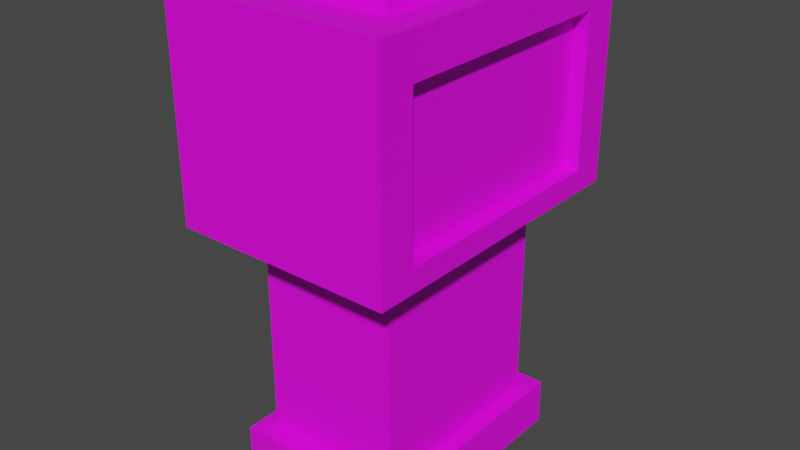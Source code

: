 # Source: gaspump_blend.blend  (saved by Blender 2.80.75; exported with 4.5.12 LTS)
import bpy
from mathutils import Matrix  # noqa: F401  (used for matrix-valued properties, if any)

bpy.ops.wm.read_factory_settings(use_empty=True)
scene = bpy.context.scene
scene.name = 'Scene'

# ---- collections
col_collection = bpy.data.collections.new('Collection'); scene.collection.children.link(col_collection)

# ---- images (referenced by path relative to the original .blend; pixels are not part of the script)
import os
ASSET_DIR = os.environ.get("B2B_ASSET_DIR", "")  # directory of the original .blend (textures are referenced by path, not embedded)
HERE = os.path.dirname(os.path.abspath(__file__))  # packed textures are extracted next to this script under _unpacked/

def load_image(name, relpath, width, height, colorspace="sRGB"):
    """Load a texture the original file referenced (path relative to the .blend, or extracted next to this script)."""
    p = next((c for c in (os.path.join(HERE, relpath), os.path.join(ASSET_DIR, relpath)) if relpath and os.path.exists(c)), "")
    if p:
        img = bpy.data.images.load(p, check_existing=True)
        img.name = name
    else:  # same state as the original file: an image datablock whose file is absent (Cycles renders it pink)
        img = bpy.data.images.new(name, width, height)
        img.source = "FILE"
        img.filepath = "//" + (relpath or name)
    img.colorspace_settings.name = colorspace
    return img
img_gaspumptex_png = load_image('gasPumpTex.png', 'gasPumpTex.png', 1024, 1024, 'sRGB')

# ---- materials (node trees are filled in below, after node groups)
mat_gaspumpmat = bpy.data.materials.new('GaspumpMat')
mat_gaspumpmat.use_transparent_shadow = False

# ---- material node trees
mat_gaspumpmat.use_nodes = True; mat_gaspumpmat.node_tree.nodes.clear()
_N = mat_gaspumpmat.node_tree.nodes; _L = mat_gaspumpmat.node_tree.links
n0 = _N.new('ShaderNodeOutputMaterial'); n0.name = 'Material Output'; n0.location = (300, 300)
n1 = _N.new('ShaderNodeBsdfPrincipled'); n1.name = 'Principled BSDF'; n1.location = (10, 300)
n1.distribution = 'GGX'
n1.subsurface_method = 'BURLEY'
n1.inputs[3].default_value = 1.45
n1.inputs[27].default_value = (0.0, 0.0, 0.0, 1.0)
n1.inputs[28].default_value = 1.0
n2 = _N.new('ShaderNodeTexImage'); n2.name = 'Image Texture'; n2.location = (-280, 280)
n2.image = img_gaspumptex_png
_L.new(n1.outputs[0], n0.inputs[0])
_L.new(n2.outputs[0], n1.inputs[0])
n0.is_active_output = True

# ---- world
world_world = bpy.data.worlds.new('World'); scene.world = world_world
world_world.use_nodes = True; world_world.node_tree.nodes.clear()
_N = world_world.node_tree.nodes; _L = world_world.node_tree.links
n0 = _N.new('ShaderNodeOutputWorld'); n0.name = 'World Output'; n0.location = (300, 300)
n1 = _N.new('ShaderNodeBackground'); n1.name = 'Background'; n1.location = (10, 300)
n1.inputs[0].default_value = (0.05088, 0.05088, 0.05088, 1.0)
_L.new(n1.outputs[0], n0.inputs[0])
n0.is_active_output = True
world_world.color = (0.05088, 0.05088, 0.05088)
world_world.use_sun_shadow = False
world_world.sun_shadow_jitter_overblur = 0.0

# ---- meshes
me_cube_001 = bpy.data.meshes.new('Cube.001')
me_cube_001.from_pydata([(-0.8916, -1.0, -1.0), (-0.8916, -1.0, 1.0), (-0.8916, 1.0, -1.0), (-0.8916, 1.0, 1.0), (0.8916, -1.0, -1.0), (0.8916, -1.0, 1.0), (0.8916, 1.0, -1.0), (0.8916, 1.0, 1.0), (-0.7342, -0.8234, 1.0), (-0.7342, 0.8234, 1.0), (0.7342, 0.8234, 1.0), (0.7342, -0.8234, 1.0), (-0.7342, -0.8234, 10.58), (-0.7342, 0.8234, 10.58), (0.7342, 0.8234, 10.58), (0.7342, -0.8234, 10.58), (0.9836, -0.9804, 11.4), (0.9836, 0.9804, 11.4), (0.9836, -0.9804, 17.74), (0.9836, 0.9804, 17.74), (-1.139, -1.277, 10.44), (-1.139, 1.277, 10.44), (1.139, 1.277, 10.44), (1.139, -1.277, 10.44), (1.139, 0.9804, 17.74), (1.139, -0.9804, 17.74), (1.139, -0.9804, 11.4), (1.139, 0.9804, 11.4), (-0.7342, -0.8234, 19.35), (-0.7342, 0.8234, 19.35), (0.7342, 0.8234, 19.35), (0.7342, -0.8234, 19.35), (1.139, -1.277, 19.49), (-1.139, -1.277, 19.49), (-1.139, -1.277, 18.7), (-1.139, 1.277, 18.7), (1.139, 1.277, 18.7), (1.139, -1.277, 18.7), (-1.139, 1.277, 19.49), (1.139, 1.277, 19.49), (-0.7342, -0.8234, 19.98), (-0.7342, 0.8234, 19.98), (0.7342, 0.8234, 19.98), (0.7342, -0.8234, 19.98), (0.9836, 0.0, 11.4), (0.9836, -0.9804, 14.57), (0.9836, 0.9804, 14.57), (0.9836, 0.0, 17.74), (0.9836, 0.0, 14.57), (0.9836, -0.4902, 11.4), (0.9836, -0.9804, 12.99), (0.9836, 0.9804, 12.99), (0.9836, -0.4902, 17.74), (0.9836, 0.4902, 11.4), (0.9836, -0.9804, 16.16), (0.9836, 0.9804, 16.16), (0.9836, 0.4902, 17.74), (0.9836, 0.0, 16.16), (0.9836, 0.0, 12.99), (0.9836, -0.4902, 14.57), (0.9836, 0.4902, 14.57), (0.9836, 0.4902, 12.99), (0.9836, -0.4902, 12.99), (0.9836, -0.4902, 16.16), (0.9836, 0.4902, 16.16), (0.9836, -0.7353, 11.4), (0.9836, -0.9804, 12.2), (0.9836, 0.9804, 12.2), (0.9836, -0.7353, 17.74), (0.9836, 0.2451, 11.4), (0.9836, -0.9804, 15.36), (0.9836, 0.9804, 15.36), (0.9836, 0.2451, 17.74), (0.9836, 0.0, 16.95), (0.9836, 0.0, 13.78), (0.9836, -0.7353, 14.57), (0.9836, 0.2451, 14.57), (0.9836, -0.2451, 11.4), (0.9836, -0.9804, 13.78), (0.9836, 0.9804, 13.78), (0.9836, -0.2451, 17.74), (0.9836, 0.7353, 11.4), (0.9836, -0.9804, 16.95), (0.9836, 0.9804, 16.95), (0.9836, 0.7353, 17.74), (0.9836, 0.0, 15.36), (0.9836, 0.0, 12.2), (0.9836, -0.2451, 14.57), (0.9836, 0.7353, 14.57), (0.9836, 0.4902, 13.78), (0.9836, 0.4902, 12.2), (0.9836, 0.2451, 12.99), (0.9836, 0.7353, 12.99), (0.9836, -0.4902, 13.78), (0.9836, -0.4902, 12.2), (0.9836, -0.7353, 12.99), (0.9836, -0.2451, 12.99), (0.9836, -0.4902, 16.95), (0.9836, -0.4902, 15.36), (0.9836, -0.7353, 16.16), (0.9836, -0.2451, 16.16), (0.9836, 0.4902, 16.95), (0.9836, 0.4902, 15.36), (0.9836, 0.2451, 16.16), (0.9836, 0.7353, 16.16), (0.9836, 0.7353, 15.36), (0.9836, 0.2451, 15.36), (0.9836, 0.2451, 16.95), (0.9836, -0.2451, 15.36), (0.9836, -0.7353, 15.36), (0.9836, -0.7353, 16.95), (0.9836, -0.2451, 12.2), (0.9836, -0.7353, 12.2), (0.9836, -0.7353, 13.78), (0.9836, 0.7353, 12.2), (0.9836, 0.2451, 12.2), (0.9836, 0.2451, 13.78), (0.9836, 0.7353, 13.78), (0.9836, -0.2451, 13.78), (0.9836, -0.2451, 16.95), (0.9836, 0.7353, 16.95)], [], [(0, 1, 3, 2), (2, 3, 7, 6), (6, 7, 5, 4), (4, 5, 1, 0), (2, 6, 4, 0), (3, 1, 8, 9), (8, 11, 15, 12), (1, 5, 11, 8), (7, 3, 9, 10), (5, 7, 10, 11), (120, 83, 19, 84), (10, 9, 13, 14), (11, 10, 14, 15), (9, 8, 12, 13), (22, 36, 24, 27), (13, 12, 20, 21), (37, 23, 26, 25), (15, 14, 22, 23), (36, 37, 25, 24), (25, 26, 16, 66, 50, 78, 45, 70, 54, 82, 18), (20, 23, 37, 34), (21, 20, 34, 35), (12, 15, 23, 20), (14, 13, 21, 22), (23, 22, 27, 26), (22, 21, 35, 36), (29, 30, 39, 38), (31, 30, 42, 43), (31, 28, 33, 32), (37, 36, 39, 32), (35, 34, 33, 38), (34, 37, 32, 33), (36, 35, 38, 39), (30, 31, 32, 39), (28, 29, 38, 33), (24, 25, 18, 68, 52, 80, 47, 72, 56, 84, 19), (26, 27, 17, 81, 53, 69, 44, 77, 49, 65, 16), (27, 24, 19, 83, 55, 71, 46, 79, 51, 67, 17), (42, 41, 40, 43), (29, 28, 40, 41), (28, 31, 43, 40), (30, 29, 41, 42), (119, 73, 47, 80), (118, 74, 48, 87), (117, 79, 46, 88), (116, 89, 60, 76), (115, 90, 61, 91), (114, 67, 51, 92), (113, 93, 59, 75), (112, 94, 62, 95), (111, 86, 58, 96), (110, 97, 52, 68), (109, 98, 63, 99), (108, 85, 57, 100), (107, 101, 56, 72), (106, 102, 64, 103), (105, 71, 55, 104), (102, 105, 104, 64), (60, 88, 105, 102), (88, 46, 71, 105), (85, 106, 103, 57), (48, 76, 106, 85), (76, 60, 102, 106), (73, 107, 72, 47), (57, 103, 107, 73), (103, 64, 101, 107), (98, 108, 100, 63), (59, 87, 108, 98), (87, 48, 85, 108), (70, 109, 99, 54), (45, 75, 109, 70), (75, 59, 98, 109), (82, 110, 68, 18), (54, 99, 110, 82), (99, 63, 97, 110), (94, 111, 96, 62), (49, 77, 111, 94), (77, 44, 86, 111), (66, 112, 95, 50), (16, 65, 112, 66), (65, 49, 94, 112), (78, 113, 75, 45), (50, 95, 113, 78), (95, 62, 93, 113), (90, 114, 92, 61), (53, 81, 114, 90), (81, 17, 67, 114), (86, 115, 91, 58), (44, 69, 115, 86), (69, 53, 90, 115), (74, 116, 76, 48), (58, 91, 116, 74), (91, 61, 89, 116), (89, 117, 88, 60), (61, 92, 117, 89), (92, 51, 79, 117), (93, 118, 87, 59), (62, 96, 118, 93), (96, 58, 74, 118), (97, 119, 80, 52), (63, 100, 119, 97), (100, 57, 73, 119), (101, 120, 84, 56), (64, 104, 120, 101), (104, 55, 83, 120)])
_uv = me_cube_001.uv_layers.new(name='UVMap')
_uv.uv.foreach_set('vector', [0.3337, 0.3435, 0.3101, 0.3435, 0.3101, 0.3191, 0.3337, 0.3191, 0.2728, 0.3396, 0.2728, 0.364, 0.2517, 0.364, 0.2517, 0.3396, 0.2755, 0.3359, 0.2519, 0.3359, 0.2519, 0.3115, 0.2755, 0.3115, 0.3371, 0.3435, 0.3371, 0.3191, 0.3582, 0.3191, 0.3582, 0.3435, 0.2262, 0.3718, 0.2051, 0.3718, 0.2051, 0.3474, 0.2262, 0.3474, 0.3099, 0.3716, 0.3099, 0.3472, 0.3117, 0.3493, 0.3117, 0.3694, 0.431, 0.835, 0.4045, 0.835, 0.4045, 0.6565, 0.431, 0.6565, 0.3099, 0.3472, 0.331, 0.3472, 0.3291, 0.3493, 0.3117, 0.3493, 0.331, 0.3716, 0.3099, 0.3716, 0.3117, 0.3694, 0.3291, 0.3694, 0.331, 0.3472, 0.331, 0.3716, 0.3291, 0.3694, 0.3291, 0.3493, 0.1563, 0.2162, 0.1596, 0.2162, 0.1596, 0.2273, 0.1563, 0.2273, 0.4615, 0.835, 0.435, 0.835, 0.435, 0.6565, 0.4615, 0.6565, 0.3706, 0.6565, 0.4003, 0.6565, 0.4003, 0.835, 0.3706, 0.835, 0.3365, 0.6565, 0.3662, 0.6565, 0.3662, 0.835, 0.3365, 0.835, 0.2364, 0.6557, 0.2364, 0.8095, 0.231, 0.7917, 0.231, 0.6736, 0.2974, 0.8489, 0.2974, 0.8796, 0.2901, 0.888, 0.2901, 0.8404, 0.1903, 0.8095, 0.1903, 0.6557, 0.1957, 0.6736, 0.1957, 0.7917, 0.3239, 0.8796, 0.3239, 0.8489, 0.3312, 0.8404, 0.3312, 0.888, 0.2364, 0.8095, 0.1903, 0.8095, 0.1957, 0.7917, 0.231, 0.7917, 0.228, 0.8457, 0.228, 0.9638, 0.2252, 0.9638, 0.2252, 0.949, 0.2252, 0.9342, 0.2252, 0.9195, 0.2252, 0.9047, 0.2252, 0.89, 0.2252, 0.8752, 0.2252, 0.8605, 0.2252, 0.8457, 0.284, 0.8242, 0.2429, 0.8242, 0.2429, 0.6704, 0.284, 0.6704, 0.1834, 0.8242, 0.1374, 0.8242, 0.1374, 0.6704, 0.1834, 0.6704, 0.2974, 0.8796, 0.3239, 0.8796, 0.3312, 0.888, 0.2901, 0.888, 0.3239, 0.8489, 0.2974, 0.8489, 0.2901, 0.8404, 0.3312, 0.8404, 0.1903, 0.6557, 0.2364, 0.6557, 0.231, 0.6736, 0.1957, 0.6736, 0.3312, 0.8242, 0.2901, 0.8242, 0.2901, 0.6704, 0.3312, 0.6704, 0.1849, 0.8796, 0.2114, 0.8796, 0.2187, 0.888, 0.1776, 0.888, 0.2114, 0.8489, 0.2114, 0.8796, 0.2114, 0.8796, 0.2114, 0.8489, 0.2114, 0.8489, 0.1849, 0.8489, 0.1776, 0.8404, 0.2187, 0.8404, 0.1903, 0.8095, 0.2364, 0.8095, 0.2364, 0.8242, 0.1903, 0.8242, 0.1834, 0.6704, 0.1374, 0.6704, 0.1374, 0.6557, 0.1834, 0.6557, 0.284, 0.6704, 0.2429, 0.6704, 0.2429, 0.6557, 0.284, 0.6557, 0.3312, 0.6704, 0.2901, 0.6704, 0.2901, 0.6557, 0.3312, 0.6557, 0.2114, 0.8796, 0.2114, 0.8489, 0.2187, 0.8404, 0.2187, 0.888, 0.1849, 0.8489, 0.1849, 0.8796, 0.1776, 0.888, 0.1776, 0.8404, 0.2312, 0.8396, 0.2312, 0.8761, 0.2284, 0.8761, 0.2284, 0.8716, 0.2284, 0.867, 0.2284, 0.8624, 0.2284, 0.8579, 0.2284, 0.8533, 0.2284, 0.8487, 0.2284, 0.8442, 0.2284, 0.8396, 0.2345, 0.8396, 0.2345, 0.8761, 0.2317, 0.8761, 0.2317, 0.8716, 0.2317, 0.867, 0.2317, 0.8624, 0.2317, 0.8579, 0.2317, 0.8533, 0.2317, 0.8487, 0.2317, 0.8442, 0.2317, 0.8396, 0.222, 0.9638, 0.222, 0.8457, 0.2248, 0.8457, 0.2248, 0.8605, 0.2248, 0.8752, 0.2248, 0.89, 0.2248, 0.9047, 0.2248, 0.9195, 0.2248, 0.9342, 0.2248, 0.949, 0.2248, 0.9638, 0.7454, 0.8396, 0.7189, 0.8396, 0.7189, 0.8089, 0.7454, 0.8089, 0.1849, 0.8796, 0.1849, 0.8489, 0.1849, 0.8489, 0.1849, 0.8796, 0.1849, 0.8489, 0.2114, 0.8489, 0.2114, 0.8489, 0.1849, 0.8489, 0.2114, 0.8796, 0.1849, 0.8796, 0.1849, 0.8796, 0.2114, 0.8796, 0.1429, 0.2162, 0.1462, 0.2162, 0.1462, 0.2273, 0.1429, 0.2273, 0.1429, 0.1716, 0.1462, 0.1716, 0.1462, 0.1827, 0.1429, 0.1827, 0.1563, 0.1716, 0.1596, 0.1716, 0.1596, 0.1827, 0.1563, 0.1827, 0.1496, 0.1716, 0.1529, 0.1716, 0.1529, 0.1827, 0.1496, 0.1827, 0.1496, 0.1493, 0.1529, 0.1493, 0.1529, 0.1604, 0.1496, 0.1604, 0.1563, 0.1493, 0.1596, 0.1493, 0.1596, 0.1604, 0.1563, 0.1604, 0.1362, 0.1716, 0.1396, 0.1716, 0.1396, 0.1827, 0.1362, 0.1827, 0.4225, 0.3769, 0.4251, 0.3769, 0.4251, 0.3855, 0.4225, 0.3855, 0.1429, 0.1493, 0.1462, 0.1493, 0.1462, 0.1604, 0.1429, 0.1604, 0.1362, 0.2162, 0.1396, 0.2162, 0.1396, 0.2273, 0.1362, 0.2273, 0.4225, 0.4113, 0.4251, 0.4113, 0.4251, 0.4199, 0.4225, 0.4199, 0.1429, 0.1939, 0.1462, 0.1939, 0.1462, 0.205, 0.1429, 0.205, 0.1496, 0.2162, 0.1529, 0.2162, 0.1529, 0.2273, 0.1496, 0.2273, 0.4328, 0.4113, 0.4354, 0.4113, 0.4354, 0.4199, 0.4328, 0.4199, 0.1563, 0.1939, 0.1596, 0.1939, 0.1596, 0.205, 0.1563, 0.205, 0.4354, 0.4113, 0.438, 0.4113, 0.438, 0.4199, 0.4354, 0.4199, 0.4354, 0.4027, 0.438, 0.4027, 0.438, 0.4113, 0.4354, 0.4113, 0.1563, 0.1827, 0.1596, 0.1827, 0.1596, 0.1939, 0.1563, 0.1939, 0.4302, 0.4113, 0.4328, 0.4113, 0.4328, 0.4199, 0.4302, 0.4199, 0.4302, 0.4027, 0.4328, 0.4027, 0.4328, 0.4113, 0.4302, 0.4113, 0.1496, 0.1827, 0.1529, 0.1827, 0.1529, 0.1939, 0.1496, 0.1939, 0.1462, 0.2162, 0.1496, 0.2162, 0.1496, 0.2273, 0.1462, 0.2273, 0.1462, 0.205, 0.1496, 0.205, 0.1496, 0.2162, 0.1462, 0.2162, 0.4328, 0.4199, 0.4354, 0.4199, 0.4354, 0.4285, 0.4328, 0.4285, 0.1396, 0.1939, 0.1429, 0.1939, 0.1429, 0.205, 0.1396, 0.205, 0.1396, 0.1827, 0.1429, 0.1827, 0.1429, 0.1939, 0.1396, 0.1939, 0.1429, 0.1827, 0.1462, 0.1827, 0.1462, 0.1939, 0.1429, 0.1939, 0.1329, 0.1939, 0.1362, 0.1939, 0.1362, 0.205, 0.1329, 0.205, 0.1329, 0.1827, 0.1362, 0.1827, 0.1362, 0.1939, 0.1329, 0.1939, 0.4225, 0.4027, 0.4251, 0.4027, 0.4251, 0.4113, 0.4225, 0.4113, 0.1329, 0.2162, 0.1362, 0.2162, 0.1362, 0.2273, 0.1329, 0.2273, 0.1329, 0.205, 0.1362, 0.205, 0.1362, 0.2162, 0.1329, 0.2162, 0.4225, 0.4199, 0.4251, 0.4199, 0.4251, 0.4285, 0.4225, 0.4285, 0.4251, 0.3769, 0.4277, 0.3769, 0.4277, 0.3855, 0.4251, 0.3855, 0.1396, 0.1381, 0.1429, 0.1381, 0.1429, 0.1493, 0.1396, 0.1493, 0.1429, 0.1381, 0.1462, 0.1381, 0.1462, 0.1493, 0.1429, 0.1493, 0.1329, 0.1493, 0.1362, 0.1493, 0.1362, 0.1604, 0.1329, 0.1604, 0.1329, 0.1381, 0.1362, 0.1381, 0.1362, 0.1493, 0.1329, 0.1493, 0.1362, 0.1381, 0.1396, 0.1381, 0.1396, 0.1493, 0.1362, 0.1493, 0.1329, 0.1716, 0.1362, 0.1716, 0.1362, 0.1827, 0.1329, 0.1827, 0.1329, 0.1604, 0.1362, 0.1604, 0.1362, 0.1716, 0.1329, 0.1716, 0.1362, 0.1604, 0.1396, 0.1604, 0.1396, 0.1716, 0.1362, 0.1716, 0.4354, 0.3769, 0.438, 0.3769, 0.438, 0.3855, 0.4354, 0.3855, 0.1529, 0.1381, 0.1563, 0.1381, 0.1563, 0.1493, 0.1529, 0.1493, 0.1563, 0.1381, 0.1596, 0.1381, 0.1596, 0.1493, 0.1563, 0.1493, 0.1462, 0.1493, 0.1496, 0.1493, 0.1496, 0.1604, 0.1462, 0.1604, 0.1462, 0.1381, 0.1496, 0.1381, 0.1496, 0.1493, 0.1462, 0.1493, 0.1496, 0.1381, 0.1529, 0.1381, 0.1529, 0.1493, 0.1496, 0.1493, 0.1462, 0.1716, 0.1496, 0.1716, 0.1496, 0.1827, 0.1462, 0.1827, 0.4302, 0.3855, 0.4328, 0.3855, 0.4328, 0.3941, 0.4302, 0.3941, 0.4328, 0.3855, 0.4354, 0.3855, 0.4354, 0.3941, 0.4328, 0.3941, 0.1529, 0.1716, 0.1563, 0.1716, 0.1563, 0.1827, 0.1529, 0.1827, 0.4354, 0.3855, 0.438, 0.3855, 0.438, 0.3941, 0.4354, 0.3941, 0.1563, 0.1604, 0.1596, 0.1604, 0.1596, 0.1716, 0.1563, 0.1716, 0.1396, 0.1716, 0.1429, 0.1716, 0.1429, 0.1827, 0.1396, 0.1827, 0.4251, 0.3855, 0.4277, 0.3855, 0.4277, 0.3941, 0.4251, 0.3941, 0.1429, 0.1604, 0.1462, 0.1604, 0.1462, 0.1716, 0.1429, 0.1716, 0.1396, 0.2162, 0.1429, 0.2162, 0.1429, 0.2273, 0.1396, 0.2273, 0.4251, 0.4199, 0.4277, 0.4199, 0.4277, 0.4285, 0.4251, 0.4285, 0.1429, 0.205, 0.1462, 0.205, 0.1462, 0.2162, 0.1429, 0.2162, 0.1529, 0.2162, 0.1563, 0.2162, 0.1563, 0.2273, 0.1529, 0.2273, 0.4354, 0.4199, 0.438, 0.4199, 0.438, 0.4285, 0.4354, 0.4285, 0.1563, 0.205, 0.1596, 0.205, 0.1596, 0.2162, 0.1563, 0.2162])
me_cube_001.materials.append(mat_gaspumpmat)
me_cube_001.use_remesh_preserve_volume = False
me_cube_001.use_remesh_preserve_attributes = False
me_cube_001.use_mirror_vertex_groups = False
me_cube_001.update()

# ---- objects
ob_cube = bpy.data.objects.new('Cube', me_cube_001)

# ---- transforms, parenting, visibility, modifiers, constraints
ob_cube.location = (0.0, 0.0, -0.911)
ob_cube.scale = (0.3204, 0.398, 0.07733)
ob_cube.lineart.crease_threshold = 0.0

# ---- collection membership
col_collection.objects.link(ob_cube)

# ---- scene / render settings (as saved in the file)
scene.frame_start = 1; scene.frame_end = 250; scene.frame_set(1)
scene.render.engine = 'BLENDER_EEVEE_NEXT'
scene.cycles.use_denoising = False
scene.cycles.samples = 128
scene.cycles.sampling_pattern = 'TABULATED_SOBOL'
scene.cycles.use_adaptive_sampling = False
scene.cycles.use_light_tree = False
scene.view_settings.view_transform = 'Filmic'
bpy.context.view_layer.update()

# ---- added for rendering (the .blend has no active camera and no usable light): camera, sun
cam_auto = bpy.data.cameras.new('AutoCamera')
cam_auto.lens = 50.0
cam_auto.sensor_width = 36.0
cam_auto.clip_end = 1000.0
ob_auto_camera = bpy.data.objects.new('AutoCamera', cam_auto)
scene.collection.objects.link(ob_auto_camera)
ob_auto_camera.location = (1.89592, -2.27511, 1.33963)
ob_auto_camera.rotation_euler = (1.09748, -7.21219e-08, 0.694738)
scene.camera = ob_auto_camera
light_auto_sun = bpy.data.lights.new('AutoSun', 'SUN')
light_auto_sun.energy = 3.0
light_auto_sun.angle = 0.0523599
ob_auto_sun = bpy.data.objects.new('AutoSun', light_auto_sun)
scene.collection.objects.link(ob_auto_sun)
ob_auto_sun.rotation_euler = (0.872665, 0.174533, 0.523599)
bpy.context.view_layer.update()

